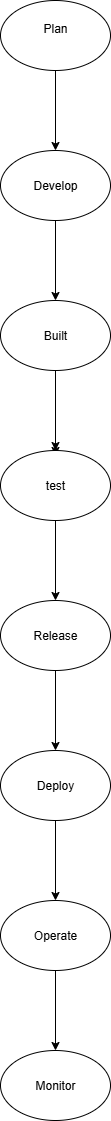

The diagram above was exported from draw.io. Its source (the exported page's mxGraphModel, read from the mxfile embedded in the PNG):
<mxGraphModel dx="1246" dy="627" grid="1" gridSize="10" guides="1" tooltips="1" connect="1" arrows="1" fold="1" page="1" pageScale="1" pageWidth="850" pageHeight="1100" math="0" shadow="0">
  <root>
    <mxCell id="0" />
    <mxCell id="1" parent="0" />
    <mxCell id="s1SKL81oGUuBe5dVBXBF-8" value="" style="edgeStyle=orthogonalEdgeStyle;rounded=0;orthogonalLoop=1;jettySize=auto;html=1;" edge="1" parent="1" source="s1SKL81oGUuBe5dVBXBF-4" target="s1SKL81oGUuBe5dVBXBF-7">
      <mxGeometry relative="1" as="geometry" />
    </mxCell>
    <mxCell id="s1SKL81oGUuBe5dVBXBF-4" value="Plan&lt;div&gt;&lt;br&gt;&lt;/div&gt;" style="ellipse;whiteSpace=wrap;html=1;" vertex="1" parent="1">
      <mxGeometry x="380" y="120" width="110" height="70" as="geometry" />
    </mxCell>
    <mxCell id="s1SKL81oGUuBe5dVBXBF-10" value="" style="edgeStyle=orthogonalEdgeStyle;rounded=0;orthogonalLoop=1;jettySize=auto;html=1;" edge="1" parent="1" source="s1SKL81oGUuBe5dVBXBF-7" target="s1SKL81oGUuBe5dVBXBF-9">
      <mxGeometry relative="1" as="geometry" />
    </mxCell>
    <mxCell id="s1SKL81oGUuBe5dVBXBF-7" value="Develop" style="ellipse;whiteSpace=wrap;html=1;" vertex="1" parent="1">
      <mxGeometry x="380" y="270" width="110" height="70" as="geometry" />
    </mxCell>
    <mxCell id="s1SKL81oGUuBe5dVBXBF-12" value="" style="edgeStyle=orthogonalEdgeStyle;rounded=0;orthogonalLoop=1;jettySize=auto;html=1;" edge="1" parent="1" source="s1SKL81oGUuBe5dVBXBF-9">
      <mxGeometry relative="1" as="geometry">
        <mxPoint x="435" y="575" as="targetPoint" />
      </mxGeometry>
    </mxCell>
    <mxCell id="s1SKL81oGUuBe5dVBXBF-14" value="" style="edgeStyle=orthogonalEdgeStyle;rounded=0;orthogonalLoop=1;jettySize=auto;html=1;" edge="1" parent="1" source="s1SKL81oGUuBe5dVBXBF-9" target="s1SKL81oGUuBe5dVBXBF-13">
      <mxGeometry relative="1" as="geometry" />
    </mxCell>
    <mxCell id="s1SKL81oGUuBe5dVBXBF-9" value="Built" style="ellipse;whiteSpace=wrap;html=1;" vertex="1" parent="1">
      <mxGeometry x="380" y="420" width="110" height="70" as="geometry" />
    </mxCell>
    <mxCell id="s1SKL81oGUuBe5dVBXBF-16" value="" style="edgeStyle=orthogonalEdgeStyle;rounded=0;orthogonalLoop=1;jettySize=auto;html=1;" edge="1" parent="1" source="s1SKL81oGUuBe5dVBXBF-13" target="s1SKL81oGUuBe5dVBXBF-15">
      <mxGeometry relative="1" as="geometry" />
    </mxCell>
    <mxCell id="s1SKL81oGUuBe5dVBXBF-13" value="test" style="ellipse;whiteSpace=wrap;html=1;" vertex="1" parent="1">
      <mxGeometry x="380" y="570" width="110" height="70" as="geometry" />
    </mxCell>
    <mxCell id="s1SKL81oGUuBe5dVBXBF-18" value="" style="edgeStyle=orthogonalEdgeStyle;rounded=0;orthogonalLoop=1;jettySize=auto;html=1;" edge="1" parent="1" source="s1SKL81oGUuBe5dVBXBF-15" target="s1SKL81oGUuBe5dVBXBF-17">
      <mxGeometry relative="1" as="geometry" />
    </mxCell>
    <mxCell id="s1SKL81oGUuBe5dVBXBF-15" value="Release" style="ellipse;whiteSpace=wrap;html=1;" vertex="1" parent="1">
      <mxGeometry x="380" y="720" width="110" height="70" as="geometry" />
    </mxCell>
    <mxCell id="s1SKL81oGUuBe5dVBXBF-22" value="" style="edgeStyle=orthogonalEdgeStyle;rounded=0;orthogonalLoop=1;jettySize=auto;html=1;" edge="1" parent="1" source="s1SKL81oGUuBe5dVBXBF-17" target="s1SKL81oGUuBe5dVBXBF-21">
      <mxGeometry relative="1" as="geometry" />
    </mxCell>
    <mxCell id="s1SKL81oGUuBe5dVBXBF-17" value="Deploy" style="ellipse;whiteSpace=wrap;html=1;" vertex="1" parent="1">
      <mxGeometry x="380" y="870" width="110" height="70" as="geometry" />
    </mxCell>
    <mxCell id="s1SKL81oGUuBe5dVBXBF-24" value="" style="edgeStyle=orthogonalEdgeStyle;rounded=0;orthogonalLoop=1;jettySize=auto;html=1;" edge="1" parent="1" source="s1SKL81oGUuBe5dVBXBF-21" target="s1SKL81oGUuBe5dVBXBF-23">
      <mxGeometry relative="1" as="geometry" />
    </mxCell>
    <mxCell id="s1SKL81oGUuBe5dVBXBF-21" value="Operate" style="ellipse;whiteSpace=wrap;html=1;" vertex="1" parent="1">
      <mxGeometry x="380" y="1020" width="110" height="70" as="geometry" />
    </mxCell>
    <mxCell id="s1SKL81oGUuBe5dVBXBF-23" value="Monitor" style="ellipse;whiteSpace=wrap;html=1;" vertex="1" parent="1">
      <mxGeometry x="380" y="1170" width="110" height="70" as="geometry" />
    </mxCell>
  </root>
</mxGraphModel>